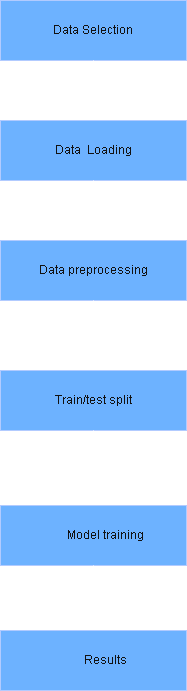

The diagram above was exported from draw.io. Its source (the exported page's mxGraphModel, read from the mxfile embedded in the PNG):
<mxGraphModel dx="1389" dy="749" grid="1" gridSize="10" guides="1" tooltips="1" connect="1" arrows="1" fold="1" page="1" pageScale="1" pageWidth="827" pageHeight="1169" math="0" shadow="0">
  <root>
    <mxCell id="0" />
    <mxCell id="1" parent="0" />
    <mxCell id="wCUMzdycyZpVoCx48M-H-1" parent="1" style="rounded=0;whiteSpace=wrap;html=1;fillColor=#0050ef;fontColor=#ffffff;strokeColor=#001DBC;" value="Data Selection" vertex="1">
      <mxGeometry height="60" width="186" x="321" y="80" as="geometry" />
    </mxCell>
    <mxCell id="wCUMzdycyZpVoCx48M-H-2" parent="1" style="rounded=0;whiteSpace=wrap;html=1;fillColor=#0050ef;fontColor=#ffffff;strokeColor=#001DBC;align=center;" value="&lt;font&gt;Data&amp;nbsp; Loading&lt;/font&gt;" vertex="1">
      <mxGeometry height="60" width="186" x="321" y="200" as="geometry" />
    </mxCell>
    <mxCell id="wCUMzdycyZpVoCx48M-H-4" parent="1" style="rounded=0;whiteSpace=wrap;html=1;fillColor=#0050ef;fontColor=#ffffff;strokeColor=#001DBC;align=center;" value="&lt;font&gt;Data preprocessing&lt;/font&gt;" vertex="1">
      <mxGeometry height="60" width="186" x="321" y="320" as="geometry" />
    </mxCell>
    <mxCell id="wCUMzdycyZpVoCx48M-H-5" parent="1" style="rounded=0;whiteSpace=wrap;html=1;fillColor=#0050ef;fontColor=#ffffff;strokeColor=#001DBC;align=center;" value="&lt;font&gt;Train/test split&lt;/font&gt;" vertex="1">
      <mxGeometry height="60" width="186" x="321" y="450" as="geometry" />
    </mxCell>
    <mxCell id="wCUMzdycyZpVoCx48M-H-6" parent="1" style="rounded=0;whiteSpace=wrap;html=1;fillColor=#0050ef;fontColor=#ffffff;strokeColor=#001DBC;align=center;" value="&lt;p style=&quot;margin-left:.5in;text-indent:-.25in;mso-list:l0 level1 lfo1;&amp;lt;br/&amp;gt;tab-stops:list .5in&quot;&gt;&lt;span lang=&quot;EN-US&quot;&gt;Model training&lt;/span&gt;&lt;/p&gt;" vertex="1">
      <mxGeometry height="60" width="186" x="321" y="585" as="geometry" />
    </mxCell>
    <mxCell id="wCUMzdycyZpVoCx48M-H-7" parent="1" style="rounded=0;whiteSpace=wrap;html=1;fillColor=#0050ef;fontColor=#ffffff;strokeColor=#001DBC;align=center;" value="&lt;p style=&quot;margin-left:.5in;text-indent:-.25in;mso-list:l0 level1 lfo1;&amp;lt;br/&amp;gt;tab-stops:list .5in&quot;&gt;&lt;span lang=&quot;EN-US&quot;&gt;Results&lt;/span&gt;&lt;/p&gt;" vertex="1">
      <mxGeometry height="60" width="186" x="321" y="710" as="geometry" />
    </mxCell>
    <mxCell id="wCUMzdycyZpVoCx48M-H-11" edge="1" parent="1" source="wCUMzdycyZpVoCx48M-H-1" style="endArrow=classic;html=1;rounded=0;entryX=0.5;entryY=0;entryDx=0;entryDy=0;exitX=0.5;exitY=1;exitDx=0;exitDy=0;" target="wCUMzdycyZpVoCx48M-H-2" value="">
      <mxGeometry height="50" relative="1" width="50" as="geometry">
        <mxPoint x="380" y="180" as="sourcePoint" />
        <mxPoint x="430" y="130" as="targetPoint" />
      </mxGeometry>
    </mxCell>
    <mxCell id="wCUMzdycyZpVoCx48M-H-12" edge="1" parent="1" source="wCUMzdycyZpVoCx48M-H-2" style="endArrow=classic;html=1;rounded=0;entryX=0.5;entryY=0;entryDx=0;entryDy=0;exitX=0.5;exitY=1;exitDx=0;exitDy=0;" target="wCUMzdycyZpVoCx48M-H-4" value="">
      <mxGeometry height="50" relative="1" width="50" as="geometry">
        <mxPoint x="380" y="320" as="sourcePoint" />
        <mxPoint x="430" y="270" as="targetPoint" />
      </mxGeometry>
    </mxCell>
    <mxCell id="wCUMzdycyZpVoCx48M-H-14" edge="1" parent="1" source="wCUMzdycyZpVoCx48M-H-4" style="endArrow=classic;html=1;rounded=0;entryX=0.5;entryY=0;entryDx=0;entryDy=0;exitX=0.5;exitY=1;exitDx=0;exitDy=0;" target="wCUMzdycyZpVoCx48M-H-5" value="">
      <mxGeometry height="50" relative="1" width="50" as="geometry">
        <mxPoint x="380" y="460" as="sourcePoint" />
        <mxPoint x="430" y="410" as="targetPoint" />
      </mxGeometry>
    </mxCell>
    <mxCell id="wCUMzdycyZpVoCx48M-H-15" edge="1" parent="1" source="wCUMzdycyZpVoCx48M-H-5" style="endArrow=classic;html=1;rounded=0;exitX=0.5;exitY=1;exitDx=0;exitDy=0;entryX=0.5;entryY=0;entryDx=0;entryDy=0;" target="wCUMzdycyZpVoCx48M-H-6" value="">
      <mxGeometry height="50" relative="1" width="50" as="geometry">
        <mxPoint x="380" y="650" as="sourcePoint" />
        <mxPoint x="430" y="600" as="targetPoint" />
      </mxGeometry>
    </mxCell>
    <mxCell id="wCUMzdycyZpVoCx48M-H-16" edge="1" parent="1" source="wCUMzdycyZpVoCx48M-H-6" style="endArrow=classic;html=1;rounded=0;entryX=0.5;entryY=0;entryDx=0;entryDy=0;exitX=0.5;exitY=1;exitDx=0;exitDy=0;" target="wCUMzdycyZpVoCx48M-H-7" value="">
      <mxGeometry height="50" relative="1" width="50" as="geometry">
        <mxPoint x="310" y="700" as="sourcePoint" />
        <mxPoint x="360" y="650" as="targetPoint" />
      </mxGeometry>
    </mxCell>
  </root>
</mxGraphModel>